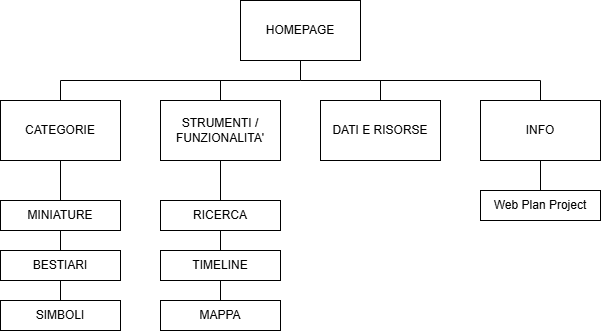

The diagram above was exported from draw.io. Its source (the exported page's mxGraphModel, read from the mxfile embedded in the PNG):
<mxGraphModel dx="1290" dy="522" grid="1" gridSize="10" guides="1" tooltips="1" connect="1" arrows="1" fold="1" page="1" pageScale="1" pageWidth="827" pageHeight="1169" math="0" shadow="0">
  <root>
    <mxCell id="0" />
    <mxCell id="1" parent="0" />
    <mxCell id="ksrwQH_t1KU_Ho2pVxAD-1" value="HOMEPAGE" style="rounded=0;whiteSpace=wrap;html=1;" vertex="1" parent="1">
      <mxGeometry x="360" y="40" width="120" height="60" as="geometry" />
    </mxCell>
    <mxCell id="ksrwQH_t1KU_Ho2pVxAD-2" value="CATEGORIE" style="rounded=0;whiteSpace=wrap;html=1;" vertex="1" parent="1">
      <mxGeometry x="120" y="140" width="120" height="60" as="geometry" />
    </mxCell>
    <mxCell id="ksrwQH_t1KU_Ho2pVxAD-3" value="STRUMENTI / FUNZIONALITA'" style="rounded=0;whiteSpace=wrap;html=1;" vertex="1" parent="1">
      <mxGeometry x="280" y="140" width="120" height="60" as="geometry" />
    </mxCell>
    <mxCell id="ksrwQH_t1KU_Ho2pVxAD-4" value="DATI E RISORSE" style="rounded=0;whiteSpace=wrap;html=1;" vertex="1" parent="1">
      <mxGeometry x="440" y="140" width="120" height="60" as="geometry" />
    </mxCell>
    <mxCell id="ksrwQH_t1KU_Ho2pVxAD-5" value="INFO" style="rounded=0;whiteSpace=wrap;html=1;" vertex="1" parent="1">
      <mxGeometry x="600" y="140" width="120" height="60" as="geometry" />
    </mxCell>
    <mxCell id="ksrwQH_t1KU_Ho2pVxAD-6" value="" style="endArrow=none;html=1;rounded=0;" edge="1" parent="1">
      <mxGeometry width="50" height="50" relative="1" as="geometry">
        <mxPoint x="180" y="140" as="sourcePoint" />
        <mxPoint x="420" y="120" as="targetPoint" />
        <Array as="points">
          <mxPoint x="180" y="120" />
        </Array>
      </mxGeometry>
    </mxCell>
    <mxCell id="ksrwQH_t1KU_Ho2pVxAD-7" value="" style="endArrow=none;html=1;rounded=0;entryX=0.5;entryY=0;entryDx=0;entryDy=0;" edge="1" parent="1" target="ksrwQH_t1KU_Ho2pVxAD-5">
      <mxGeometry width="50" height="50" relative="1" as="geometry">
        <mxPoint x="420" y="120" as="sourcePoint" />
        <mxPoint x="680" y="120" as="targetPoint" />
        <Array as="points">
          <mxPoint x="660" y="120" />
        </Array>
      </mxGeometry>
    </mxCell>
    <mxCell id="ksrwQH_t1KU_Ho2pVxAD-8" value="" style="endArrow=none;html=1;rounded=0;entryX=0.5;entryY=1;entryDx=0;entryDy=0;" edge="1" parent="1" target="ksrwQH_t1KU_Ho2pVxAD-1">
      <mxGeometry width="50" height="50" relative="1" as="geometry">
        <mxPoint x="420" y="120" as="sourcePoint" />
        <mxPoint x="440" y="240" as="targetPoint" />
      </mxGeometry>
    </mxCell>
    <mxCell id="ksrwQH_t1KU_Ho2pVxAD-9" value="" style="endArrow=none;html=1;rounded=0;exitX=0.5;exitY=0;exitDx=0;exitDy=0;" edge="1" parent="1" source="ksrwQH_t1KU_Ho2pVxAD-3">
      <mxGeometry width="50" height="50" relative="1" as="geometry">
        <mxPoint x="430" y="320" as="sourcePoint" />
        <mxPoint x="340" y="120" as="targetPoint" />
      </mxGeometry>
    </mxCell>
    <mxCell id="ksrwQH_t1KU_Ho2pVxAD-11" value="" style="endArrow=none;html=1;rounded=0;exitX=0.5;exitY=0;exitDx=0;exitDy=0;" edge="1" parent="1" source="ksrwQH_t1KU_Ho2pVxAD-4">
      <mxGeometry width="50" height="50" relative="1" as="geometry">
        <mxPoint x="350" y="150" as="sourcePoint" />
        <mxPoint x="500" y="120" as="targetPoint" />
      </mxGeometry>
    </mxCell>
    <mxCell id="ksrwQH_t1KU_Ho2pVxAD-13" value="MINIATURE" style="rounded=0;whiteSpace=wrap;html=1;" vertex="1" parent="1">
      <mxGeometry x="120" y="240" width="120" height="30" as="geometry" />
    </mxCell>
    <mxCell id="ksrwQH_t1KU_Ho2pVxAD-14" value="BESTIARI" style="rounded=0;whiteSpace=wrap;html=1;" vertex="1" parent="1">
      <mxGeometry x="120" y="290" width="120" height="30" as="geometry" />
    </mxCell>
    <mxCell id="ksrwQH_t1KU_Ho2pVxAD-15" value="SIMBOLI" style="rounded=0;whiteSpace=wrap;html=1;" vertex="1" parent="1">
      <mxGeometry x="120" y="340" width="120" height="30" as="geometry" />
    </mxCell>
    <mxCell id="ksrwQH_t1KU_Ho2pVxAD-16" value="RICERCA" style="rounded=0;whiteSpace=wrap;html=1;" vertex="1" parent="1">
      <mxGeometry x="280" y="240" width="120" height="30" as="geometry" />
    </mxCell>
    <mxCell id="ksrwQH_t1KU_Ho2pVxAD-17" value="TIMELINE" style="rounded=0;whiteSpace=wrap;html=1;" vertex="1" parent="1">
      <mxGeometry x="280" y="290" width="120" height="30" as="geometry" />
    </mxCell>
    <mxCell id="ksrwQH_t1KU_Ho2pVxAD-18" value="MAPPA" style="rounded=0;whiteSpace=wrap;html=1;" vertex="1" parent="1">
      <mxGeometry x="280" y="340" width="120" height="30" as="geometry" />
    </mxCell>
    <mxCell id="ksrwQH_t1KU_Ho2pVxAD-19" value="" style="endArrow=none;html=1;rounded=0;entryX=0.5;entryY=1;entryDx=0;entryDy=0;exitX=0.5;exitY=0;exitDx=0;exitDy=0;" edge="1" parent="1" source="ksrwQH_t1KU_Ho2pVxAD-13" target="ksrwQH_t1KU_Ho2pVxAD-2">
      <mxGeometry width="50" height="50" relative="1" as="geometry">
        <mxPoint x="450" y="260" as="sourcePoint" />
        <mxPoint x="460" y="230" as="targetPoint" />
      </mxGeometry>
    </mxCell>
    <mxCell id="ksrwQH_t1KU_Ho2pVxAD-22" value="" style="endArrow=none;html=1;rounded=0;exitX=0.5;exitY=0;exitDx=0;exitDy=0;entryX=0.5;entryY=1;entryDx=0;entryDy=0;" edge="1" parent="1" source="ksrwQH_t1KU_Ho2pVxAD-14" target="ksrwQH_t1KU_Ho2pVxAD-13">
      <mxGeometry width="50" height="50" relative="1" as="geometry">
        <mxPoint x="450" y="260" as="sourcePoint" />
        <mxPoint x="500" y="210" as="targetPoint" />
      </mxGeometry>
    </mxCell>
    <mxCell id="ksrwQH_t1KU_Ho2pVxAD-23" value="" style="endArrow=none;html=1;rounded=0;exitX=0.5;exitY=0;exitDx=0;exitDy=0;entryX=0.5;entryY=1;entryDx=0;entryDy=0;" edge="1" parent="1" source="ksrwQH_t1KU_Ho2pVxAD-15" target="ksrwQH_t1KU_Ho2pVxAD-14">
      <mxGeometry width="50" height="50" relative="1" as="geometry">
        <mxPoint x="190" y="300" as="sourcePoint" />
        <mxPoint x="190" y="280" as="targetPoint" />
      </mxGeometry>
    </mxCell>
    <mxCell id="ksrwQH_t1KU_Ho2pVxAD-24" value="" style="endArrow=none;html=1;rounded=0;exitX=0.5;exitY=0;exitDx=0;exitDy=0;entryX=0.5;entryY=1;entryDx=0;entryDy=0;" edge="1" parent="1" source="ksrwQH_t1KU_Ho2pVxAD-17" target="ksrwQH_t1KU_Ho2pVxAD-16">
      <mxGeometry width="50" height="50" relative="1" as="geometry">
        <mxPoint x="200" y="310" as="sourcePoint" />
        <mxPoint x="200" y="290" as="targetPoint" />
      </mxGeometry>
    </mxCell>
    <mxCell id="ksrwQH_t1KU_Ho2pVxAD-25" value="" style="endArrow=none;html=1;rounded=0;exitX=0.5;exitY=0;exitDx=0;exitDy=0;entryX=0.5;entryY=1;entryDx=0;entryDy=0;" edge="1" parent="1" source="ksrwQH_t1KU_Ho2pVxAD-18" target="ksrwQH_t1KU_Ho2pVxAD-17">
      <mxGeometry width="50" height="50" relative="1" as="geometry">
        <mxPoint x="210" y="320" as="sourcePoint" />
        <mxPoint x="210" y="300" as="targetPoint" />
      </mxGeometry>
    </mxCell>
    <mxCell id="ksrwQH_t1KU_Ho2pVxAD-26" value="" style="endArrow=none;html=1;rounded=0;entryX=0.5;entryY=1;entryDx=0;entryDy=0;" edge="1" parent="1" source="ksrwQH_t1KU_Ho2pVxAD-16" target="ksrwQH_t1KU_Ho2pVxAD-3">
      <mxGeometry width="50" height="50" relative="1" as="geometry">
        <mxPoint x="220" y="330" as="sourcePoint" />
        <mxPoint x="220" y="310" as="targetPoint" />
      </mxGeometry>
    </mxCell>
    <mxCell id="ksrwQH_t1KU_Ho2pVxAD-27" value="" style="endArrow=none;html=1;rounded=0;entryX=0.5;entryY=1;entryDx=0;entryDy=0;" edge="1" parent="1" target="ksrwQH_t1KU_Ho2pVxAD-5">
      <mxGeometry width="50" height="50" relative="1" as="geometry">
        <mxPoint x="660" y="230" as="sourcePoint" />
        <mxPoint x="480" y="160" as="targetPoint" />
      </mxGeometry>
    </mxCell>
    <mxCell id="ksrwQH_t1KU_Ho2pVxAD-28" value="Web Plan Project" style="rounded=0;whiteSpace=wrap;html=1;" vertex="1" parent="1">
      <mxGeometry x="600" y="230" width="120" height="30" as="geometry" />
    </mxCell>
  </root>
</mxGraphModel>